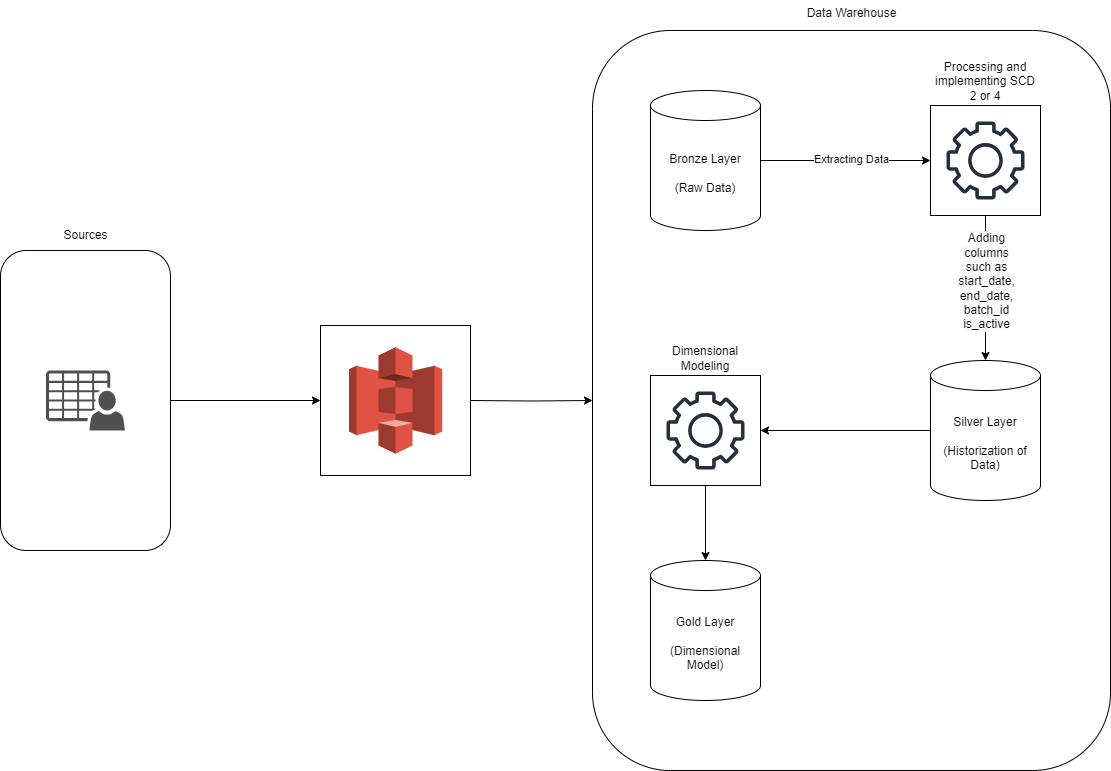

The diagram above was exported from draw.io. Its source (the exported page's mxGraphModel, read from the mxfile embedded in the PNG):
<mxGraphModel dx="1687" dy="908" grid="1" gridSize="10" guides="1" tooltips="1" connect="1" arrows="1" fold="1" page="1" pageScale="1" pageWidth="850" pageHeight="1100" math="0" shadow="0">
  <root>
    <mxCell id="0" />
    <mxCell id="1" parent="0" />
    <mxCell id="vPkWRUFjH7KnqTRXdNKg-2" value="" style="rounded=1;whiteSpace=wrap;html=1;" vertex="1" parent="1">
      <mxGeometry x="672" y="30" width="518" height="740" as="geometry" />
    </mxCell>
    <mxCell id="vPkWRUFjH7KnqTRXdNKg-15" style="edgeStyle=orthogonalEdgeStyle;rounded=0;orthogonalLoop=1;jettySize=auto;html=1;entryX=0;entryY=0.5;entryDx=0;entryDy=0;" edge="1" parent="1" source="vPkWRUFjH7KnqTRXdNKg-3" target="vPkWRUFjH7KnqTRXdNKg-26">
      <mxGeometry relative="1" as="geometry">
        <mxPoint x="390" y="400" as="targetPoint" />
      </mxGeometry>
    </mxCell>
    <mxCell id="vPkWRUFjH7KnqTRXdNKg-3" value="" style="rounded=1;whiteSpace=wrap;html=1;" vertex="1" parent="1">
      <mxGeometry x="80" y="250" width="170" height="300" as="geometry" />
    </mxCell>
    <mxCell id="vPkWRUFjH7KnqTRXdNKg-4" value="Sources" style="text;html=1;align=center;verticalAlign=middle;resizable=0;points=[];autosize=1;strokeColor=none;fillColor=none;" vertex="1" parent="1">
      <mxGeometry x="130" y="220" width="70" height="30" as="geometry" />
    </mxCell>
    <mxCell id="vPkWRUFjH7KnqTRXdNKg-5" value="" style="sketch=0;pointerEvents=1;shadow=0;dashed=0;html=1;strokeColor=none;fillColor=#505050;labelPosition=center;verticalLabelPosition=bottom;verticalAlign=top;outlineConnect=0;align=center;shape=mxgraph.office.users.csv_file;" vertex="1" parent="1">
      <mxGeometry x="125.5" y="370" width="79" height="60" as="geometry" />
    </mxCell>
    <mxCell id="vPkWRUFjH7KnqTRXdNKg-20" style="edgeStyle=orthogonalEdgeStyle;rounded=0;orthogonalLoop=1;jettySize=auto;html=1;entryX=0;entryY=0.5;entryDx=0;entryDy=0;" edge="1" parent="1" source="vPkWRUFjH7KnqTRXdNKg-7" target="vPkWRUFjH7KnqTRXdNKg-19">
      <mxGeometry relative="1" as="geometry" />
    </mxCell>
    <mxCell id="vPkWRUFjH7KnqTRXdNKg-21" value="Extracting Data" style="edgeLabel;html=1;align=center;verticalAlign=middle;resizable=0;points=[];" vertex="1" connectable="0" parent="vPkWRUFjH7KnqTRXdNKg-20">
      <mxGeometry x="0.2706" y="2" relative="1" as="geometry">
        <mxPoint x="-18" as="offset" />
      </mxGeometry>
    </mxCell>
    <mxCell id="vPkWRUFjH7KnqTRXdNKg-7" value="Bronze Layer&lt;div&gt;&lt;br&gt;&lt;/div&gt;&lt;div&gt;(Raw Data)&lt;/div&gt;" style="shape=cylinder3;whiteSpace=wrap;html=1;boundedLbl=1;backgroundOutline=1;size=15;" vertex="1" parent="1">
      <mxGeometry x="730" y="90" width="110" height="140" as="geometry" />
    </mxCell>
    <mxCell id="vPkWRUFjH7KnqTRXdNKg-31" style="edgeStyle=orthogonalEdgeStyle;rounded=0;orthogonalLoop=1;jettySize=auto;html=1;entryX=1;entryY=0.5;entryDx=0;entryDy=0;" edge="1" parent="1" source="vPkWRUFjH7KnqTRXdNKg-8" target="vPkWRUFjH7KnqTRXdNKg-29">
      <mxGeometry relative="1" as="geometry" />
    </mxCell>
    <mxCell id="vPkWRUFjH7KnqTRXdNKg-8" value="Silver Layer&lt;div&gt;&lt;br&gt;&lt;/div&gt;&lt;div&gt;(Historization of Data)&lt;/div&gt;" style="shape=cylinder3;whiteSpace=wrap;html=1;boundedLbl=1;backgroundOutline=1;size=15;" vertex="1" parent="1">
      <mxGeometry x="1010" y="360" width="110" height="140" as="geometry" />
    </mxCell>
    <mxCell id="vPkWRUFjH7KnqTRXdNKg-9" value="Gold Layer&lt;div&gt;&lt;br&gt;&lt;div&gt;(Dimensional Model)&lt;/div&gt;&lt;/div&gt;" style="shape=cylinder3;whiteSpace=wrap;html=1;boundedLbl=1;backgroundOutline=1;size=15;" vertex="1" parent="1">
      <mxGeometry x="730" y="560" width="110" height="140" as="geometry" />
    </mxCell>
    <mxCell id="vPkWRUFjH7KnqTRXdNKg-16" style="edgeStyle=orthogonalEdgeStyle;rounded=0;orthogonalLoop=1;jettySize=auto;html=1;" edge="1" parent="1" target="vPkWRUFjH7KnqTRXdNKg-2">
      <mxGeometry relative="1" as="geometry">
        <mxPoint x="550" y="400" as="sourcePoint" />
      </mxGeometry>
    </mxCell>
    <mxCell id="vPkWRUFjH7KnqTRXdNKg-17" value="Data Warehouse&lt;div&gt;&lt;br&gt;&lt;/div&gt;" style="text;html=1;align=center;verticalAlign=middle;resizable=0;points=[];autosize=1;strokeColor=none;fillColor=none;" vertex="1" parent="1">
      <mxGeometry x="876" width="110" height="40" as="geometry" />
    </mxCell>
    <mxCell id="vPkWRUFjH7KnqTRXdNKg-22" style="edgeStyle=orthogonalEdgeStyle;rounded=0;orthogonalLoop=1;jettySize=auto;html=1;" edge="1" parent="1" source="vPkWRUFjH7KnqTRXdNKg-19" target="vPkWRUFjH7KnqTRXdNKg-8">
      <mxGeometry relative="1" as="geometry" />
    </mxCell>
    <mxCell id="vPkWRUFjH7KnqTRXdNKg-23" value="&lt;span style=&quot;font-size: 12px; text-wrap: wrap; background-color: rgb(251, 251, 251);&quot;&gt;Adding columns such as start_date, end_date, batch_id is_active&lt;/span&gt;" style="edgeLabel;html=1;align=center;verticalAlign=middle;resizable=0;points=[];" vertex="1" connectable="0" parent="vPkWRUFjH7KnqTRXdNKg-22">
      <mxGeometry x="0.1034" y="-1" relative="1" as="geometry">
        <mxPoint x="1" y="-15" as="offset" />
      </mxGeometry>
    </mxCell>
    <mxCell id="vPkWRUFjH7KnqTRXdNKg-19" value="Processing and implementing SCD 2 or 4&lt;div&gt;&lt;br&gt;&lt;/div&gt;&lt;div&gt;&lt;br&gt;&lt;/div&gt;&lt;div&gt;&lt;br&gt;&lt;/div&gt;&lt;div&gt;&lt;br&gt;&lt;/div&gt;&lt;div&gt;&lt;br&gt;&lt;/div&gt;&lt;div&gt;&lt;br&gt;&lt;/div&gt;&lt;div&gt;&lt;br&gt;&lt;/div&gt;&lt;div&gt;&lt;br&gt;&lt;/div&gt;&lt;div&gt;&lt;br&gt;&lt;/div&gt;&lt;div&gt;&lt;br&gt;&lt;/div&gt;&lt;div&gt;&lt;br&gt;&lt;/div&gt;" style="whiteSpace=wrap;html=1;aspect=fixed;" vertex="1" parent="1">
      <mxGeometry x="1010" y="105" width="110" height="110" as="geometry" />
    </mxCell>
    <mxCell id="vPkWRUFjH7KnqTRXdNKg-18" value="" style="sketch=0;outlineConnect=0;fontColor=#232F3E;gradientColor=none;fillColor=#232F3D;strokeColor=none;dashed=0;verticalLabelPosition=bottom;verticalAlign=top;align=center;html=1;fontSize=12;fontStyle=0;aspect=fixed;pointerEvents=1;shape=mxgraph.aws4.gear;" vertex="1" parent="1">
      <mxGeometry x="1026" y="121" width="78" height="78" as="geometry" />
    </mxCell>
    <mxCell id="vPkWRUFjH7KnqTRXdNKg-26" value="" style="whiteSpace=wrap;html=1;aspect=fixed;" vertex="1" parent="1">
      <mxGeometry x="400" y="325" width="150" height="150" as="geometry" />
    </mxCell>
    <mxCell id="vPkWRUFjH7KnqTRXdNKg-28" value="" style="outlineConnect=0;dashed=0;verticalLabelPosition=bottom;verticalAlign=top;align=center;html=1;shape=mxgraph.aws3.s3;fillColor=#E05243;gradientColor=none;" vertex="1" parent="1">
      <mxGeometry x="428.38" y="346.75" width="93.25" height="106.5" as="geometry" />
    </mxCell>
    <mxCell id="vPkWRUFjH7KnqTRXdNKg-32" style="edgeStyle=orthogonalEdgeStyle;rounded=0;orthogonalLoop=1;jettySize=auto;html=1;" edge="1" parent="1" source="vPkWRUFjH7KnqTRXdNKg-29" target="vPkWRUFjH7KnqTRXdNKg-9">
      <mxGeometry relative="1" as="geometry" />
    </mxCell>
    <mxCell id="vPkWRUFjH7KnqTRXdNKg-29" value="&lt;div&gt;Dimensional Modeling&lt;/div&gt;&lt;div&gt;&lt;br&gt;&lt;/div&gt;&lt;div&gt;&lt;br&gt;&lt;/div&gt;&lt;div&gt;&lt;br&gt;&lt;/div&gt;&lt;div&gt;&lt;br&gt;&lt;/div&gt;&lt;div&gt;&lt;br&gt;&lt;/div&gt;&lt;div&gt;&lt;br&gt;&lt;/div&gt;&lt;div&gt;&lt;br&gt;&lt;/div&gt;&lt;div&gt;&lt;br&gt;&lt;/div&gt;&lt;div&gt;&lt;br&gt;&lt;/div&gt;&lt;div&gt;&lt;br&gt;&lt;/div&gt;" style="whiteSpace=wrap;html=1;aspect=fixed;" vertex="1" parent="1">
      <mxGeometry x="730" y="375" width="110" height="110" as="geometry" />
    </mxCell>
    <mxCell id="vPkWRUFjH7KnqTRXdNKg-30" value="" style="sketch=0;outlineConnect=0;fontColor=#232F3E;gradientColor=none;fillColor=#232F3D;strokeColor=none;dashed=0;verticalLabelPosition=bottom;verticalAlign=top;align=center;html=1;fontSize=12;fontStyle=0;aspect=fixed;pointerEvents=1;shape=mxgraph.aws4.gear;" vertex="1" parent="1">
      <mxGeometry x="746" y="391" width="78" height="78" as="geometry" />
    </mxCell>
  </root>
</mxGraphModel>